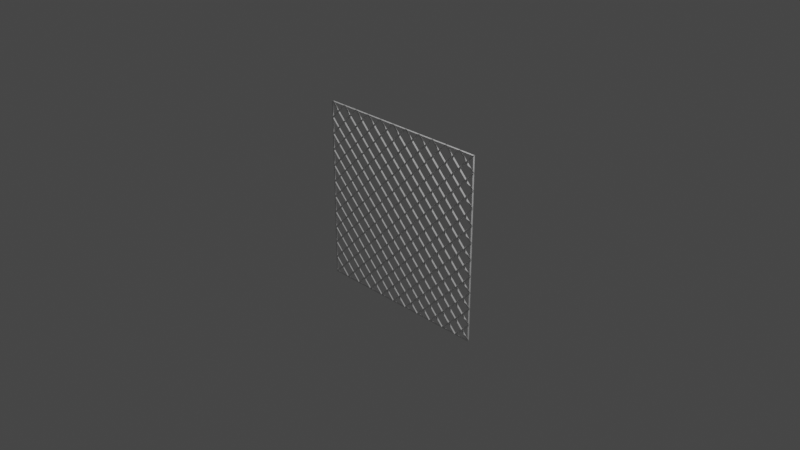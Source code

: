 # Source: Chain_Link_Fence.blend  (saved by Blender 2.90.8; exported with 4.5.12 LTS)
import bpy
from mathutils import Matrix  # noqa: F401  (used for matrix-valued properties, if any)

bpy.ops.wm.read_factory_settings(use_empty=True)
scene = bpy.context.scene
scene.name = 'Scene'

# ---- collections
col_collection = bpy.data.collections.new('Collection'); scene.collection.children.link(col_collection)

# ---- world
world_world = bpy.data.worlds.new('World'); scene.world = world_world
world_world.use_nodes = True; world_world.node_tree.nodes.clear()
_N = world_world.node_tree.nodes; _L = world_world.node_tree.links
n0 = _N.new('ShaderNodeOutputWorld'); n0.name = 'World Output'; n0.location = (300, 300)
n1 = _N.new('ShaderNodeBackground'); n1.name = 'Background'; n1.location = (10, 300)
n1.inputs[0].default_value = (0.05088, 0.05088, 0.05088, 1.0)
_L.new(n1.outputs[0], n0.inputs[0])
n0.is_active_output = True
world_world.color = (0.05088, 0.05088, 0.05088)
world_world.use_sun_shadow = False
world_world.sun_shadow_jitter_overblur = 0.0

# ---- cameras
cam_camera = bpy.data.cameras.new('Camera')
cam_camera.clip_end = 100.0
cam_camera.ortho_scale = 7.314

# ---- lights
light_light = bpy.data.lights.new('Light', 'POINT')
light_light.transmission_factor = 0.0
light_light.energy = 1000.0
light_light.shadow_soft_size = 0.1
light_light.shadow_maximum_resolution = 0.006
light_light.use_absolute_resolution = True

# ---- meshes
me_plane = bpy.data.meshes.new('Plane')
me_plane.from_pydata([(-1.0, -1.0, 0.0), (1.0, -1.0, 0.0), (-1.0, 1.0, 0.0), (1.0, 1.0, 0.0), (-1.0, 0.8182, 0.0), (-1.0, 0.6364, 0.0), (-1.0, 0.4545, 0.0), (-1.0, 0.2727, 0.0), (-1.0, 0.09091, 0.0), (-1.0, -0.09091, 0.0), (-1.0, -0.2727, 0.0), (-1.0, -0.4545, 0.0), (-1.0, -0.6364, 0.0), (-1.0, -0.8182, 0.0), (-0.8182, -1.0, 0.0), (-0.6364, -1.0, 0.0), (-0.4545, -1.0, 0.0), (-0.2727, -1.0, 0.0), (-0.09091, -1.0, 0.0), (0.09091, -1.0, 0.0), (0.2727, -1.0, 0.0), (0.4545, -1.0, 0.0), (0.6364, -1.0, 0.0), (0.8182, -1.0, 0.0), (1.0, -0.8182, 0.0), (1.0, -0.6364, 0.0), (1.0, -0.4545, 0.0), (1.0, -0.2727, 0.0), (1.0, -0.09091, 0.0), (1.0, 0.09091, 0.0), (1.0, 0.2727, 0.0), (1.0, 0.4545, 0.0), (1.0, 0.6364, 0.0), (1.0, 0.8182, 0.0), (0.8182, 1.0, 0.0), (0.6364, 1.0, 0.0), (0.4545, 1.0, 0.0), (0.2727, 1.0, 0.0), (0.09091, 1.0, 0.0), (-0.09091, 1.0, 0.0), (-0.2727, 1.0, 0.0), (-0.4545, 1.0, 0.0), (-0.6364, 1.0, 0.0), (-0.8182, 1.0, 0.0), (-0.8182, -0.8182, 0.0), (-0.8182, -0.6364, 0.0), (-0.8182, -0.4545, 0.0), (-0.8182, -0.2727, 0.0), (-0.8182, -0.09091, 0.0), (-0.8182, 0.09091, 0.0), (-0.8182, 0.2727, 0.0), (-0.8182, 0.4545, 0.0), (-0.8182, 0.6364, 0.0), (-0.8182, 0.8182, 0.0), (-0.6364, -0.8182, 0.0), (-0.6364, -0.6364, 0.0), (-0.6364, -0.4545, 0.0), (-0.6364, -0.2727, 0.0), (-0.6364, -0.09091, 0.0), (-0.6364, 0.09091, 0.0), (-0.6364, 0.2727, 0.0), (-0.6364, 0.4545, 0.0), (-0.6364, 0.6364, 0.0), (-0.6364, 0.8182, 0.0), (-0.4545, -0.8182, 0.0), (-0.4545, -0.6364, 0.0), (-0.4545, -0.4545, 0.0), (-0.4545, -0.2727, 0.0), (-0.4545, -0.09091, 0.0), (-0.4545, 0.09091, 0.0), (-0.4545, 0.2727, 0.0), (-0.4545, 0.4545, 0.0), (-0.4545, 0.6364, 0.0), (-0.4545, 0.8182, 0.0), (-0.2727, -0.8182, 0.0), (-0.2727, -0.6364, 0.0), (-0.2727, -0.4545, 0.0), (-0.2727, -0.2727, 0.0), (-0.2727, -0.09091, 0.0), (-0.2727, 0.09091, 0.0), (-0.2727, 0.2727, 0.0), (-0.2727, 0.4545, 0.0), (-0.2727, 0.6364, 0.0), (-0.2727, 0.8182, 0.0), (-0.09091, -0.8182, 0.0), (-0.09091, -0.6364, 0.0), (-0.09091, -0.4545, 0.0), (-0.09091, -0.2727, 0.0), (-0.09091, -0.09091, 0.0), (-0.09091, 0.09091, 0.0), (-0.09091, 0.2727, 0.0), (-0.09091, 0.4545, 0.0), (-0.09091, 0.6364, 0.0), (-0.09091, 0.8182, 0.0), (0.09091, -0.8182, 0.0), (0.09091, -0.6364, 0.0), (0.09091, -0.4545, 0.0), (0.09091, -0.2727, 0.0), (0.09091, -0.09091, 0.0), (0.09091, 0.09091, 0.0), (0.09091, 0.2727, 0.0), (0.09091, 0.4545, 0.0), (0.09091, 0.6364, 0.0), (0.09091, 0.8182, 0.0), (0.2727, -0.8182, 0.0), (0.2727, -0.6364, 0.0), (0.2727, -0.4545, 0.0), (0.2727, -0.2727, 0.0), (0.2727, -0.09091, 0.0), (0.2727, 0.09091, 0.0), (0.2727, 0.2727, 0.0), (0.2727, 0.4545, 0.0), (0.2727, 0.6364, 0.0), (0.2727, 0.8182, 0.0), (0.4545, -0.8182, 0.0), (0.4545, -0.6364, 0.0), (0.4545, -0.4545, 0.0), (0.4545, -0.2727, 0.0), (0.4545, -0.09091, 0.0), (0.4545, 0.09091, 0.0), (0.4545, 0.2727, 0.0), (0.4545, 0.4545, 0.0), (0.4545, 0.6364, 0.0), (0.4545, 0.8182, 0.0), (0.6364, -0.8182, 0.0), (0.6364, -0.6364, 0.0), (0.6364, -0.4545, 0.0), (0.6364, -0.2727, 0.0), (0.6364, -0.09091, 0.0), (0.6364, 0.09091, 0.0), (0.6364, 0.2727, 0.0), (0.6364, 0.4545, 0.0), (0.6364, 0.6364, 0.0), (0.6364, 0.8182, 0.0), (0.8182, -0.8182, 0.0), (0.8182, -0.6364, 0.0), (0.8182, -0.4545, 0.0), (0.8182, -0.2727, 0.0), (0.8182, -0.09091, 0.0), (0.8182, 0.09091, 0.0), (0.8182, 0.2727, 0.0), (0.8182, 0.4545, 0.0), (0.8182, 0.6364, 0.0), (0.8182, 0.8182, 0.0), (0.9091, 0.9091, 0.0), (-0.9091, 0.9091, 0.0), (-0.7273, 0.9091, 0.0), (-0.5455, 0.9091, 0.0), (-0.3636, 0.9091, 0.0), (-0.1818, 0.9091, 0.0), (-2.049e-08, 0.9091, 0.0), (0.1818, 0.9091, 0.0), (0.3636, 0.9091, 0.0), (0.5455, 0.9091, 0.0), (0.7273, 0.9091, 0.0), (-0.9091, -0.9091, 0.0), (-0.9091, -0.7273, 0.0), (-0.9091, -0.5455, 0.0), (-0.9091, -0.3636, 0.0), (-0.9091, -0.1818, 0.0), (-0.9091, 0.0, 0.0), (-0.9091, 0.1818, 0.0), (-0.9091, 0.3636, 0.0), (-0.9091, 0.5455, 0.0), (-0.9091, 0.7273, 0.0), (-0.7273, -0.9091, 0.0), (-0.7273, -0.7273, 0.0), (-0.7273, -0.5455, 0.0), (-0.7273, -0.3636, 0.0), (-0.7273, -0.1818, 0.0), (-0.7273, 2.049e-08, 0.0), (-0.7273, 0.1818, 0.0), (-0.7273, 0.3636, 0.0), (-0.7273, 0.5455, 0.0), (-0.7273, 0.7273, 0.0), (-0.5455, -0.9091, 0.0), (-0.5455, -0.7273, 0.0), (-0.5455, -0.5455, 0.0), (-0.5455, -0.3636, 0.0), (-0.5455, -0.1818, 0.0), (-0.5455, 2.049e-08, 0.0), (-0.5455, 0.1818, 0.0), (-0.5455, 0.3636, 0.0), (-0.5455, 0.5455, 0.0), (-0.5455, 0.7273, 0.0), (-0.3636, -0.9091, 0.0), (-0.3636, -0.7273, 0.0), (-0.3636, -0.5455, 0.0), (-0.3636, -0.3636, 0.0), (-0.3636, -0.1818, 0.0), (-0.3636, 2.049e-08, 0.0), (-0.3636, 0.1818, 0.0), (-0.3636, 0.3636, 0.0), (-0.3636, 0.5455, 0.0), (-0.3636, 0.7273, 0.0), (-0.1818, -0.9091, 0.0), (-0.1818, -0.7273, 0.0), (-0.1818, -0.5455, 0.0), (-0.1818, -0.3636, 0.0), (-0.1818, -0.1818, 0.0), (-0.1818, 2.049e-08, 0.0), (-0.1818, 0.1818, 0.0), (-0.1818, 0.3636, 0.0), (-0.1818, 0.5455, 0.0), (-0.1818, 0.7273, 0.0), (1.793e-08, -0.9091, 0.0), (1.281e-08, -0.7273, 0.0), (1.024e-08, -0.5455, 0.0), (1.024e-08, -0.3636, 0.0), (5.122e-09, -0.1818, 0.0), (-2.561e-09, 2.561e-08, 0.0), (-5.122e-09, 0.1818, 0.0), (-1.024e-08, 0.3636, 0.0), (-1.024e-08, 0.5455, 0.0), (-1.793e-08, 0.7273, 0.0), (0.1818, -0.9091, 0.0), (0.1818, -0.7273, 0.0), (0.1818, -0.5455, 0.0), (0.1818, -0.3636, 0.0), (0.1818, -0.1818, 0.0), (0.1818, 2.049e-08, 0.0), (0.1818, 0.1818, 0.0), (0.1818, 0.3636, 0.0), (0.1818, 0.5455, 0.0), (0.1818, 0.7273, 0.0), (0.3636, -0.9091, 0.0), (0.3636, -0.7273, 0.0), (0.3636, -0.5455, 0.0), (0.3636, -0.3636, 0.0), (0.3636, -0.1818, 0.0), (0.3636, 2.049e-08, 0.0), (0.3636, 0.1818, 0.0), (0.3636, 0.3636, 0.0), (0.3636, 0.5455, 0.0), (0.3636, 0.7273, 0.0), (0.5455, -0.9091, 0.0), (0.5455, -0.7273, 0.0), (0.5455, -0.5455, 0.0), (0.5455, -0.3636, 0.0), (0.5455, -0.1818, 0.0), (0.5455, 2.049e-08, 0.0), (0.5455, 0.1818, 0.0), (0.5455, 0.3636, 0.0), (0.5455, 0.5455, 0.0), (0.5455, 0.7273, 0.0), (0.7273, -0.9091, 0.0), (0.7273, -0.7273, 0.0), (0.7273, -0.5455, 0.0), (0.7273, -0.3636, 0.0), (0.7273, -0.1818, 0.0), (0.7273, 2.049e-08, 0.0), (0.7273, 0.1818, 0.0), (0.7273, 0.3636, 0.0), (0.7273, 0.5455, 0.0), (0.7273, 0.7273, 0.0), (0.9091, -0.9091, 0.0), (0.9091, -0.7273, 0.0), (0.9091, -0.5455, 0.0), (0.9091, -0.3636, 0.0), (0.9091, -0.1818, 0.0), (0.9091, 2.049e-08, 0.0), (0.9091, 0.1818, 0.0), (0.9091, 0.3636, 0.0), (0.9091, 0.5455, 0.0), (0.9091, 0.7273, 0.0)], [], [(55, 167, 45, 166), (65, 177, 55, 176), (68, 180, 58, 179), (47, 169, 48, 159), (19, 215, 94, 205), (111, 233, 112, 223), (125, 237, 115, 236), (101, 213, 91, 212), (55, 177, 56, 167), (0, 14, 155), (14, 15, 165), (15, 16, 175), (16, 17, 185), (17, 18, 195), (18, 19, 205), (19, 20, 215), (20, 21, 225), (21, 22, 235), (22, 23, 245), (23, 1, 255), (106, 228, 107, 218), (112, 224, 102, 223), (33, 3, 144), (3, 34, 144), (142, 264, 143, 254), (89, 211, 90, 201), (43, 2, 145), (2, 4, 145), (133, 154, 35, 153), (42, 43, 146), (68, 190, 69, 180), (41, 42, 147), (61, 183, 62, 173), (40, 41, 148), (32, 264, 142, 263), (39, 40, 149), (28, 260, 138, 259), (38, 39, 150), (20, 225, 104, 215), (37, 38, 151), (66, 178, 56, 177), (36, 37, 152), (45, 157, 12, 156), (35, 36, 153), (34, 35, 154), (53, 146, 43, 145), (64, 176, 54, 175), (13, 0, 155), (72, 184, 62, 183), (63, 184, 73, 147), (12, 13, 156), (44, 166, 45, 156), (112, 234, 113, 224), (11, 12, 157), (110, 222, 100, 221), (102, 224, 103, 214), (10, 11, 158), (127, 249, 128, 239), (49, 161, 8, 160), (9, 10, 159), (49, 171, 50, 161), (128, 250, 129, 240), (8, 9, 160), (96, 208, 86, 207), (132, 254, 133, 244), (7, 8, 161), (111, 223, 101, 222), (58, 180, 59, 170), (6, 7, 162), (21, 235, 114, 225), (135, 257, 136, 247), (5, 6, 163), (34, 154, 143, 144), (4, 5, 164), (143, 264, 33, 144), (52, 164, 5, 163), (15, 175, 54, 165), (53, 174, 63, 146), (25, 257, 135, 256), (136, 248, 126, 247), (141, 253, 131, 252), (137, 249, 127, 248), (56, 178, 57, 168), (138, 250, 128, 249), (59, 181, 60, 171), (29, 261, 139, 260), (83, 149, 40, 148), (119, 231, 109, 230), (67, 179, 57, 178), (75, 187, 65, 186), (48, 160, 9, 159), (44, 156, 13, 155), (135, 247, 125, 246), (64, 186, 65, 176), (24, 256, 134, 255), (72, 194, 73, 184), (54, 176, 55, 166), (16, 185, 64, 175), (56, 168, 46, 167), (82, 194, 72, 193), (113, 152, 37, 151), (66, 188, 67, 178), (90, 212, 91, 202), (73, 194, 83, 148), (85, 207, 86, 197), (86, 198, 76, 197), (79, 201, 80, 191), (138, 260, 139, 250), (115, 237, 116, 227), (109, 221, 99, 220), (14, 165, 44, 155), (91, 213, 92, 203), (74, 196, 75, 186), (76, 188, 66, 187), (75, 197, 76, 187), (117, 239, 118, 229), (57, 179, 58, 169), (46, 168, 47, 158), (80, 192, 70, 191), (107, 219, 97, 218), (76, 198, 77, 188), (118, 230, 108, 229), (97, 219, 98, 209), (27, 259, 137, 258), (109, 231, 110, 221), (81, 193, 71, 192), (120, 242, 121, 232), (100, 212, 90, 211), (121, 243, 122, 233), (137, 259, 138, 249), (127, 239, 117, 238), (128, 240, 118, 239), (67, 189, 68, 179), (18, 205, 84, 195), (50, 162, 7, 161), (59, 171, 49, 170), (101, 223, 102, 213), (99, 221, 100, 211), (140, 252, 130, 251), (126, 238, 116, 237), (17, 195, 74, 185), (98, 210, 88, 209), (88, 210, 89, 200), (87, 209, 88, 199), (102, 214, 92, 213), (103, 151, 38, 150), (62, 184, 63, 174), (22, 245, 124, 235), (141, 263, 142, 253), (91, 203, 81, 202), (84, 206, 85, 196), (82, 204, 83, 194), (93, 214, 103, 150), (46, 158, 11, 157), (131, 243, 121, 242), (130, 252, 131, 242), (117, 229, 107, 228), (121, 233, 111, 232), (108, 220, 98, 219), (99, 211, 89, 210), (92, 214, 93, 204), (57, 169, 47, 168), (74, 186, 64, 185), (78, 200, 79, 190), (48, 170, 49, 160), (62, 174, 52, 173), (131, 253, 132, 243), (83, 204, 93, 149), (95, 207, 85, 206), (86, 208, 87, 198), (70, 192, 71, 182), (60, 182, 61, 172), (103, 224, 113, 151), (104, 226, 105, 216), (114, 226, 104, 225), (118, 240, 119, 230), (96, 218, 97, 208), (77, 189, 67, 188), (129, 241, 119, 240), (107, 229, 108, 219), (98, 220, 99, 210), (105, 227, 106, 217), (50, 172, 51, 162), (108, 230, 109, 220), (106, 218, 96, 217), (70, 182, 60, 181), (125, 247, 126, 237), (129, 251, 130, 241), (115, 227, 105, 226), (116, 228, 106, 227), (79, 191, 69, 190), (105, 217, 95, 216), (114, 236, 115, 226), (122, 234, 112, 233), (110, 232, 111, 222), (78, 190, 68, 189), (71, 183, 61, 182), (120, 232, 110, 231), (116, 238, 117, 228), (31, 263, 141, 262), (139, 261, 140, 251), (97, 209, 87, 208), (113, 234, 123, 152), (77, 199, 78, 189), (71, 193, 72, 183), (140, 262, 141, 252), (87, 199, 77, 198), (69, 191, 70, 181), (130, 242, 120, 241), (63, 147, 42, 146), (51, 163, 6, 162), (124, 246, 125, 236), (81, 203, 82, 193), (61, 173, 51, 172), (119, 241, 120, 231), (80, 202, 81, 192), (93, 150, 39, 149), (85, 197, 75, 196), (89, 201, 79, 200), (94, 216, 95, 206), (90, 202, 80, 201), (73, 148, 41, 147), (132, 244, 122, 243), (92, 204, 82, 203), (47, 159, 10, 158), (54, 166, 44, 165), (142, 254, 132, 253), (45, 167, 46, 157), (23, 255, 134, 245), (133, 254, 143, 154), (134, 256, 135, 246), (65, 187, 66, 177), (100, 222, 101, 212), (122, 244, 123, 234), (136, 258, 137, 248), (95, 217, 96, 207), (84, 196, 74, 195), (69, 181, 59, 180), (104, 216, 94, 215), (88, 200, 78, 199), (94, 206, 84, 205), (126, 248, 127, 238), (124, 236, 114, 235), (123, 244, 133, 153), (134, 246, 124, 245), (1, 24, 255), (52, 174, 53, 164), (24, 25, 256), (4, 164, 53, 145), (25, 26, 257), (123, 153, 36, 152), (26, 27, 258), (30, 262, 140, 261), (27, 28, 259), (58, 170, 48, 169), (28, 29, 260), (26, 258, 136, 257), (29, 30, 261), (60, 172, 50, 171), (30, 31, 262), (51, 173, 52, 163), (31, 32, 263), (139, 251, 129, 250), (32, 33, 264)])
_uv = me_plane.uv_layers.new(name='UVMap')
_uv.uv.foreach_set('vector', [0.1818, 0.1818, 0.1364, 0.2273, 0.09091, 0.1818, 0.1364, 0.1364, 0.2727, 0.1818, 0.2273, 0.2273, 0.1818, 0.1818, 0.2273, 0.1364, 0.2727, 0.4545, 0.2273, 0.5, 0.1818, 0.4545, 0.2273, 0.4091, 0.09091, 0.3636, 0.1364, 0.4091, 0.09091, 0.4545, 0.04545, 0.4091, 0.5455, 0.0, 0.5909, 0.04545, 0.5455, 0.09091, 0.5, 0.04545, 0.6364, 0.7273, 0.6818, 0.7727, 0.6364, 0.8182, 0.5909, 0.7727, 0.8182, 0.1818, 0.7727, 0.2273, 0.7273, 0.1818, 0.7727, 0.1364, 0.5455, 0.7273, 0.5, 0.7727, 0.4545, 0.7273, 0.5, 0.6818, 0.1818, 0.1818, 0.2273, 0.2273, 0.1818, 0.2727, 0.1364, 0.2273, 0.0, 0.0, 0.09091, 0.0, 0.04545, 0.04545, 0.09091, 0.0, 0.1818, 0.0, 0.1364, 0.04545, 0.1818, 0.0, 0.2727, 0.0, 0.2273, 0.04545, 0.2727, 0.0, 0.3636, 0.0, 0.3182, 0.04545, 0.3636, 0.0, 0.4545, 0.0, 0.4091, 0.04545, 0.4545, 0.0, 0.5455, 0.0, 0.5, 0.04545, 0.5455, 0.0, 0.6364, 0.0, 0.5909, 0.04545, 0.6364, 0.0, 0.7273, 0.0, 0.6818, 0.04545, 0.7273, 0.0, 0.8182, 0.0, 0.7727, 0.04545, 0.8182, 0.0, 0.9091, 0.0, 0.8636, 0.04545, 0.9091, 0.0, 1.0, 0.0, 0.9545, 0.04545, 0.6364, 0.2727, 0.6818, 0.3182, 0.6364, 0.3636, 0.5909, 0.3182, 0.6364, 0.8182, 0.5909, 0.8636, 0.5455, 0.8182, 0.5909, 0.7727, 1.0, 0.9091, 1.0, 1.0, 0.9545, 0.9545, 1.0, 1.0, 0.9091, 1.0, 0.9545, 0.9545, 0.9091, 0.8182, 0.9545, 0.8636, 0.9091, 0.9091, 0.8636, 0.8636, 0.4545, 0.5455, 0.5, 0.5909, 0.4545, 0.6364, 0.4091, 0.5909, 0.09091, 1.0, 0.0, 1.0, 0.04545, 0.9545, 0.0, 1.0, 0.0, 0.9091, 0.04545, 0.9545, 0.8182, 0.9091, 0.8636, 0.9545, 0.8182, 1.0, 0.7727, 0.9545, 0.1818, 1.0, 0.09091, 1.0, 0.1364, 0.9545, 0.2727, 0.4545, 0.3182, 0.5, 0.2727, 0.5455, 0.2273, 0.5, 0.2727, 1.0, 0.1818, 1.0, 0.2273, 0.9545, 0.1818, 0.7273, 0.2273, 0.7727, 0.1818, 0.8182, 0.1364, 0.7727, 0.3636, 1.0, 0.2727, 1.0, 0.3182, 0.9545, 1.0, 0.8182, 0.9545, 0.8636, 0.9091, 0.8182, 0.9545, 0.7727, 0.4545, 1.0, 0.3636, 1.0, 0.4091, 0.9545, 1.0, 0.4545, 0.9545, 0.5, 0.9091, 0.4545, 0.9545, 0.4091, 0.5455, 1.0, 0.4545, 1.0, 0.5, 0.9545, 0.6364, 0.0, 0.6818, 0.04545, 0.6364, 0.09091, 0.5909, 0.04545, 0.6364, 1.0, 0.5455, 1.0, 0.5909, 0.9545, 0.2727, 0.2727, 0.2273, 0.3182, 0.1818, 0.2727, 0.2273, 0.2273, 0.7273, 1.0, 0.6364, 1.0, 0.6818, 0.9545, 0.09091, 0.1818, 0.04545, 0.2273, 0.0, 0.1818, 0.04545, 0.1364, 0.8182, 1.0, 0.7273, 1.0, 0.7727, 0.9545, 0.9091, 1.0, 0.8182, 1.0, 0.8636, 0.9545, 0.09091, 0.9091, 0.1364, 0.9545, 0.09091, 1.0, 0.04545, 0.9545, 0.2727, 0.09091, 0.2273, 0.1364, 0.1818, 0.09091, 0.2273, 0.04545, 0.0, 0.09091, 0.0, 0.0, 0.04545, 0.04545, 0.2727, 0.8182, 0.2273, 0.8636, 0.1818, 0.8182, 0.2273, 0.7727, 0.1818, 0.9091, 0.2273, 0.8636, 0.2727, 0.9091, 0.2273, 0.9545, 0.0, 0.1818, 0.0, 0.09091, 0.04545, 0.1364, 0.09091, 0.09091, 0.1364, 0.1364, 0.09091, 0.1818, 0.04545, 0.1364, 0.6364, 0.8182, 0.6818, 0.8636, 0.6364, 0.9091, 0.5909, 0.8636, 0.0, 0.2727, 0.0, 0.1818, 0.04545, 0.2273, 0.6364, 0.6364, 0.5909, 0.6818, 0.5455, 0.6364, 0.5909, 0.5909, 0.5455, 0.8182, 0.5909, 0.8636, 0.5455, 0.9091, 0.5, 0.8636, 0.0, 0.3636, 0.0, 0.2727, 0.04545, 0.3182, 0.8182, 0.3636, 0.8636, 0.4091, 0.8182, 0.4545, 0.7727, 0.4091, 0.09091, 0.5455, 0.04545, 0.5909, 0.0, 0.5455, 0.04545, 0.5, 0.0, 0.4545, 0.0, 0.3636, 0.04545, 0.4091, 0.09091, 0.5455, 0.1364, 0.5909, 0.09091, 0.6364, 0.04545, 0.5909, 0.8182, 0.4545, 0.8636, 0.5, 0.8182, 0.5455, 0.7727, 0.5, 0.0, 0.5455, 0.0, 0.4545, 0.04545, 0.5, 0.5455, 0.2727, 0.5, 0.3182, 0.4545, 0.2727, 0.5, 0.2273, 0.8182, 0.8182, 0.8636, 0.8636, 0.8182, 0.9091, 0.7727, 0.8636, 0.0, 0.6364, 0.0, 0.5455, 0.04545, 0.5909, 0.6364, 0.7273, 0.5909, 0.7727, 0.5455, 0.7273, 0.5909, 0.6818, 0.1818, 0.4545, 0.2273, 0.5, 0.1818, 0.5455, 0.1364, 0.5, 0.0, 0.7273, 0.0, 0.6364, 0.04545, 0.6818, 0.7273, 0.0, 0.7727, 0.04545, 0.7273, 0.09091, 0.6818, 0.04545, 0.9091, 0.1818, 0.9545, 0.2273, 0.9091, 0.2727, 0.8636, 0.2273, 0.0, 0.8182, 0.0, 0.7273, 0.04545, 0.7727, 0.9091, 1.0, 0.8636, 0.9545, 0.9091, 0.9091, 0.9545, 0.9545, 0.0, 0.9091, 0.0, 0.8182, 0.04545, 0.8636, 0.9091, 0.9091, 0.9545, 0.8636, 1.0, 0.9091, 0.9545, 0.9545, 0.09091, 0.8182, 0.04545, 0.8636, 0.0, 0.8182, 0.04545, 0.7727, 0.1818, 0.0, 0.2273, 0.04545, 0.1818, 0.09091, 0.1364, 0.04545, 0.09091, 0.9091, 0.1364, 0.8636, 0.1818, 0.9091, 0.1364, 0.9545, 1.0, 0.1818, 0.9545, 0.2273, 0.9091, 0.1818, 0.9545, 0.1364, 0.9091, 0.2727, 0.8636, 0.3182, 0.8182, 0.2727, 0.8636, 0.2273, 0.9091, 0.7273, 0.8636, 0.7727, 0.8182, 0.7273, 0.8636, 0.6818, 0.9091, 0.3636, 0.8636, 0.4091, 0.8182, 0.3636, 0.8636, 0.3182, 0.1818, 0.2727, 0.2273, 0.3182, 0.1818, 0.3636, 0.1364, 0.3182, 0.9091, 0.4545, 0.8636, 0.5, 0.8182, 0.4545, 0.8636, 0.4091, 0.1818, 0.5455, 0.2273, 0.5909, 0.1818, 0.6364, 0.1364, 0.5909, 1.0, 0.5455, 0.9545, 0.5909, 0.9091, 0.5455, 0.9545, 0.5, 0.3636, 0.9091, 0.4091, 0.9545, 0.3636, 1.0, 0.3182, 0.9545, 0.7273, 0.5455, 0.6818, 0.5909, 0.6364, 0.5455, 0.6818, 0.5, 0.2727, 0.3636, 0.2273, 0.4091, 0.1818, 0.3636, 0.2273, 0.3182, 0.3636, 0.1818, 0.3182, 0.2273, 0.2727, 0.1818, 0.3182, 0.1364, 0.09091, 0.4545, 0.04545, 0.5, 0.0, 0.4545, 0.04545, 0.4091, 0.09091, 0.09091, 0.04545, 0.1364, 0.0, 0.09091, 0.04545, 0.04545, 0.9091, 0.1818, 0.8636, 0.2273, 0.8182, 0.1818, 0.8636, 0.1364, 0.2727, 0.09091, 0.3182, 0.1364, 0.2727, 0.1818, 0.2273, 0.1364, 1.0, 0.09091, 0.9545, 0.1364, 0.9091, 0.09091, 0.9545, 0.04545, 0.2727, 0.8182, 0.3182, 0.8636, 0.2727, 0.9091, 0.2273, 0.8636, 0.1818, 0.09091, 0.2273, 0.1364, 0.1818, 0.1818, 0.1364, 0.1364, 0.2727, 0.0, 0.3182, 0.04545, 0.2727, 0.09091, 0.2273, 0.04545, 0.1818, 0.2727, 0.1364, 0.3182, 0.09091, 0.2727, 0.1364, 0.2273, 0.3636, 0.8182, 0.3182, 0.8636, 0.2727, 0.8182, 0.3182, 0.7727, 0.6364, 0.9091, 0.6818, 0.9545, 0.6364, 1.0, 0.5909, 0.9545, 0.2727, 0.2727, 0.3182, 0.3182, 0.2727, 0.3636, 0.2273, 0.3182, 0.4545, 0.6364, 0.5, 0.6818, 0.4545, 0.7273, 0.4091, 0.6818, 0.2727, 0.9091, 0.3182, 0.8636, 0.3636, 0.9091, 0.3182, 0.9545, 0.4545, 0.1818, 0.5, 0.2273, 0.4545, 0.2727, 0.4091, 0.2273, 0.4545, 0.2727, 0.4091, 0.3182, 0.3636, 0.2727, 0.4091, 0.2273, 0.3636, 0.5455, 0.4091, 0.5909, 0.3636, 0.6364, 0.3182, 0.5909, 0.9091, 0.4545, 0.9545, 0.5, 0.9091, 0.5455, 0.8636, 0.5, 0.7273, 0.1818, 0.7727, 0.2273, 0.7273, 0.2727, 0.6818, 0.2273, 0.6364, 0.5455, 0.5909, 0.5909, 0.5455, 0.5455, 0.5909, 0.5, 0.09091, 0.0, 0.1364, 0.04545, 0.09091, 0.09091, 0.04545, 0.04545, 0.4545, 0.7273, 0.5, 0.7727, 0.4545, 0.8182, 0.4091, 0.7727, 0.3636, 0.09091, 0.4091, 0.1364, 0.3636, 0.1818, 0.3182, 0.1364, 0.3636, 0.2727, 0.3182, 0.3182, 0.2727, 0.2727, 0.3182, 0.2273, 0.3636, 0.1818, 0.4091, 0.2273, 0.3636, 0.2727, 0.3182, 0.2273, 0.7273, 0.3636, 0.7727, 0.4091, 0.7273, 0.4545, 0.6818, 0.4091, 0.1818, 0.3636, 0.2273, 0.4091, 0.1818, 0.4545, 0.1364, 0.4091, 0.09091, 0.2727, 0.1364, 0.3182, 0.09091, 0.3636, 0.04545, 0.3182, 0.3636, 0.6364, 0.3182, 0.6818, 0.2727, 0.6364, 0.3182, 0.5909, 0.6364, 0.3636, 0.5909, 0.4091, 0.5455, 0.3636, 0.5909, 0.3182, 0.3636, 0.2727, 0.4091, 0.3182, 0.3636, 0.3636, 0.3182, 0.3182, 0.7273, 0.4545, 0.6818, 0.5, 0.6364, 0.4545, 0.6818, 0.4091, 0.5455, 0.3636, 0.5909, 0.4091, 0.5455, 0.4545, 0.5, 0.4091, 1.0, 0.3636, 0.9545, 0.4091, 0.9091, 0.3636, 0.9545, 0.3182, 0.6364, 0.5455, 0.6818, 0.5909, 0.6364, 0.6364, 0.5909, 0.5909, 0.3636, 0.7273, 0.3182, 0.7727, 0.2727, 0.7273, 0.3182, 0.6818, 0.7273, 0.6364, 0.7727, 0.6818, 0.7273, 0.7273, 0.6818, 0.6818, 0.5455, 0.6364, 0.5, 0.6818, 0.4545, 0.6364, 0.5, 0.5909, 0.7273, 0.7273, 0.7727, 0.7727, 0.7273, 0.8182, 0.6818, 0.7727, 0.9091, 0.3636, 0.9545, 0.4091, 0.9091, 0.4545, 0.8636, 0.4091, 0.8182, 0.3636, 0.7727, 0.4091, 0.7273, 0.3636, 0.7727, 0.3182, 0.8182, 0.4545, 0.7727, 0.5, 0.7273, 0.4545, 0.7727, 0.4091, 0.2727, 0.3636, 0.3182, 0.4091, 0.2727, 0.4545, 0.2273, 0.4091, 0.4545, 0.0, 0.5, 0.04545, 0.4545, 0.09091, 0.4091, 0.04545, 0.09091, 0.6364, 0.04545, 0.6818, 0.0, 0.6364, 0.04545, 0.5909, 0.1818, 0.5455, 0.1364, 0.5909, 0.09091, 0.5455, 0.1364, 0.5, 0.5455, 0.7273, 0.5909, 0.7727, 0.5455, 0.8182, 0.5, 0.7727, 0.5455, 0.5455, 0.5909, 0.5909, 0.5455, 0.6364, 0.5, 0.5909, 0.9091, 0.6364, 0.8636, 0.6818, 0.8182, 0.6364, 0.8636, 0.5909, 0.8182, 0.2727, 0.7727, 0.3182, 0.7273, 0.2727, 0.7727, 0.2273, 0.3636, 0.0, 0.4091, 0.04545, 0.3636, 0.09091, 0.3182, 0.04545, 0.5455, 0.4545, 0.5, 0.5, 0.4545, 0.4545, 0.5, 0.4091, 0.4545, 0.4545, 0.5, 0.5, 0.4545, 0.5455, 0.4091, 0.5, 0.4545, 0.3636, 0.5, 0.4091, 0.4545, 0.4545, 0.4091, 0.4091, 0.5455, 0.8182, 0.5, 0.8636, 0.4545, 0.8182, 0.5, 0.7727, 0.5455, 0.9091, 0.5909, 0.9545, 0.5455, 1.0, 0.5, 0.9545, 0.1818, 0.8182, 0.2273, 0.8636, 0.1818, 0.9091, 0.1364, 0.8636, 0.8182, 0.0, 0.8636, 0.04545, 0.8182, 0.09091, 0.7727, 0.04545, 0.9091, 0.7273, 0.9545, 0.7727, 0.9091, 0.8182, 0.8636, 0.7727, 0.4545, 0.7273, 0.4091, 0.7727, 0.3636, 0.7273, 0.4091, 0.6818, 0.4545, 0.09091, 0.5, 0.1364, 0.4545, 0.1818, 0.4091, 0.1364, 0.3636, 0.8182, 0.4091, 0.8636, 0.3636, 0.9091, 0.3182, 0.8636, 0.4545, 0.9091, 0.5, 0.8636, 0.5455, 0.9091, 0.5, 0.9545, 0.09091, 0.2727, 0.04545, 0.3182, 0.0, 0.2727, 0.04545, 0.2273, 0.8182, 0.7273, 0.7727, 0.7727, 0.7273, 0.7273, 0.7727, 0.6818, 0.8182, 0.6364, 0.8636, 0.6818, 0.8182, 0.7273, 0.7727, 0.6818, 0.7273, 0.3636, 0.6818, 0.4091, 0.6364, 0.3636, 0.6818, 0.3182, 0.7273, 0.7273, 0.6818, 0.7727, 0.6364, 0.7273, 0.6818, 0.6818, 0.6364, 0.4545, 0.5909, 0.5, 0.5455, 0.4545, 0.5909, 0.4091, 0.5455, 0.5455, 0.5, 0.5909, 0.4545, 0.5455, 0.5, 0.5, 0.4545, 0.8182, 0.5, 0.8636, 0.4545, 0.9091, 0.4091, 0.8636, 0.1818, 0.3636, 0.1364, 0.4091, 0.09091, 0.3636, 0.1364, 0.3182, 0.3636, 0.09091, 0.3182, 0.1364, 0.2727, 0.09091, 0.3182, 0.04545, 0.3636, 0.4545, 0.4091, 0.5, 0.3636, 0.5455, 0.3182, 0.5, 0.09091, 0.4545, 0.1364, 0.5, 0.09091, 0.5455, 0.04545, 0.5, 0.1818, 0.8182, 0.1364, 0.8636, 0.09091, 0.8182, 0.1364, 0.7727, 0.8182, 0.7273, 0.8636, 0.7727, 0.8182, 0.8182, 0.7727, 0.7727, 0.3636, 0.9091, 0.4091, 0.8636, 0.4545, 0.9091, 0.4091, 0.9545, 0.5455, 0.1818, 0.5, 0.2273, 0.4545, 0.1818, 0.5, 0.1364, 0.4545, 0.2727, 0.5, 0.3182, 0.4545, 0.3636, 0.4091, 0.3182, 0.2727, 0.6364, 0.3182, 0.6818, 0.2727, 0.7273, 0.2273, 0.6818, 0.1818, 0.6364, 0.2273, 0.6818, 0.1818, 0.7273, 0.1364, 0.6818, 0.5455, 0.9091, 0.5909, 0.8636, 0.6364, 0.9091, 0.5909, 0.9545, 0.6364, 0.09091, 0.6818, 0.1364, 0.6364, 0.1818, 0.5909, 0.1364, 0.7273, 0.09091, 0.6818, 0.1364, 0.6364, 0.09091, 0.6818, 0.04545, 0.7273, 0.4545, 0.7727, 0.5, 0.7273, 0.5455, 0.6818, 0.5, 0.5455, 0.2727, 0.5909, 0.3182, 0.5455, 0.3636, 0.5, 0.3182, 0.3636, 0.3636, 0.3182, 0.4091, 0.2727, 0.3636, 0.3182, 0.3182, 0.8182, 0.5455, 0.7727, 0.5909, 0.7273, 0.5455, 0.7727, 0.5, 0.6364, 0.3636, 0.6818, 0.4091, 0.6364, 0.4545, 0.5909, 0.4091, 0.5455, 0.4545, 0.5909, 0.5, 0.5455, 0.5455, 0.5, 0.5, 0.6364, 0.1818, 0.6818, 0.2273, 0.6364, 0.2727, 0.5909, 0.2273, 0.09091, 0.6364, 0.1364, 0.6818, 0.09091, 0.7273, 0.04545, 0.6818, 0.6364, 0.4545, 0.6818, 0.5, 0.6364, 0.5455, 0.5909, 0.5, 0.6364, 0.2727, 0.5909, 0.3182, 0.5455, 0.2727, 0.5909, 0.2273, 0.2727, 0.6364, 0.2273, 0.6818, 0.1818, 0.6364, 0.2273, 0.5909, 0.8182, 0.1818, 0.8636, 0.2273, 0.8182, 0.2727, 0.7727, 0.2273, 0.8182, 0.5455, 0.8636, 0.5909, 0.8182, 0.6364, 0.7727, 0.5909, 0.7273, 0.1818, 0.6818, 0.2273, 0.6364, 0.1818, 0.6818, 0.1364, 0.7273, 0.2727, 0.6818, 0.3182, 0.6364, 0.2727, 0.6818, 0.2273, 0.3636, 0.5455, 0.3182, 0.5909, 0.2727, 0.5455, 0.3182, 0.5, 0.6364, 0.1818, 0.5909, 0.2273, 0.5455, 0.1818, 0.5909, 0.1364, 0.7273, 0.09091, 0.7727, 0.1364, 0.7273, 0.1818, 0.6818, 0.1364, 0.7273, 0.8182, 0.6818, 0.8636, 0.6364, 0.8182, 0.6818, 0.7727, 0.6364, 0.6364, 0.6818, 0.6818, 0.6364, 0.7273, 0.5909, 0.6818, 0.3636, 0.4545, 0.3182, 0.5, 0.2727, 0.4545, 0.3182, 0.4091, 0.2727, 0.7273, 0.2273, 0.7727, 0.1818, 0.7273, 0.2273, 0.6818, 0.7273, 0.6364, 0.6818, 0.6818, 0.6364, 0.6364, 0.6818, 0.5909, 0.7273, 0.2727, 0.7727, 0.3182, 0.7273, 0.3636, 0.6818, 0.3182, 1.0, 0.7273, 0.9545, 0.7727, 0.9091, 0.7273, 0.9545, 0.6818, 0.9091, 0.5455, 0.9545, 0.5909, 0.9091, 0.6364, 0.8636, 0.5909, 0.5455, 0.3636, 0.5, 0.4091, 0.4545, 0.3636, 0.5, 0.3182, 0.6364, 0.9091, 0.6818, 0.8636, 0.7273, 0.9091, 0.6818, 0.9545, 0.3636, 0.3636, 0.4091, 0.4091, 0.3636, 0.4545, 0.3182, 0.4091, 0.2727, 0.7273, 0.3182, 0.7727, 0.2727, 0.8182, 0.2273, 0.7727, 0.9091, 0.6364, 0.9545, 0.6818, 0.9091, 0.7273, 0.8636, 0.6818, 0.4545, 0.3636, 0.4091, 0.4091, 0.3636, 0.3636, 0.4091, 0.3182, 0.2727, 0.5455, 0.3182, 0.5909, 0.2727, 0.6364, 0.2273, 0.5909, 0.8182, 0.6364, 0.7727, 0.6818, 0.7273, 0.6364, 0.7727, 0.5909, 0.1818, 0.9091, 0.2273, 0.9545, 0.1818, 1.0, 0.1364, 0.9545, 0.09091, 0.7273, 0.04545, 0.7727, 0.0, 0.7273, 0.04545, 0.6818, 0.8182, 0.09091, 0.8636, 0.1364, 0.8182, 0.1818, 0.7727, 0.1364, 0.3636, 0.7273, 0.4091, 0.7727, 0.3636, 0.8182, 0.3182, 0.7727, 0.1818, 0.7273, 0.1364, 0.7727, 0.09091, 0.7273, 0.1364, 0.6818, 0.7273, 0.5455, 0.7727, 0.5909, 0.7273, 0.6364, 0.6818, 0.5909, 0.3636, 0.6364, 0.4091, 0.6818, 0.3636, 0.7273, 0.3182, 0.6818, 0.4545, 0.9091, 0.5, 0.9545, 0.4545, 1.0, 0.4091, 0.9545, 0.4545, 0.1818, 0.4091, 0.2273, 0.3636, 0.1818, 0.4091, 0.1364, 0.4545, 0.5455, 0.4091, 0.5909, 0.3636, 0.5455, 0.4091, 0.5, 0.5455, 0.09091, 0.5909, 0.1364, 0.5455, 0.1818, 0.5, 0.1364, 0.4545, 0.6364, 0.4091, 0.6818, 0.3636, 0.6364, 0.4091, 0.5909, 0.2727, 0.9091, 0.3182, 0.9545, 0.2727, 1.0, 0.2273, 0.9545, 0.8182, 0.8182, 0.7727, 0.8636, 0.7273, 0.8182, 0.7727, 0.7727, 0.4545, 0.8182, 0.4091, 0.8636, 0.3636, 0.8182, 0.4091, 0.7727, 0.09091, 0.3636, 0.04545, 0.4091, 0.0, 0.3636, 0.04545, 0.3182, 0.1818, 0.09091, 0.1364, 0.1364, 0.09091, 0.09091, 0.1364, 0.04545, 0.9091, 0.8182, 0.8636, 0.8636, 0.8182, 0.8182, 0.8636, 0.7727, 0.09091, 0.1818, 0.1364, 0.2273, 0.09091, 0.2727, 0.04545, 0.2273, 0.9091, 0.0, 0.9545, 0.04545, 0.9091, 0.09091, 0.8636, 0.04545, 0.8182, 0.9091, 0.8636, 0.8636, 0.9091, 0.9091, 0.8636, 0.9545, 0.9091, 0.09091, 0.9545, 0.1364, 0.9091, 0.1818, 0.8636, 0.1364, 0.2727, 0.1818, 0.3182, 0.2273, 0.2727, 0.2727, 0.2273, 0.2273, 0.5455, 0.6364, 0.5909, 0.6818, 0.5455, 0.7273, 0.5, 0.6818, 0.7273, 0.8182, 0.7727, 0.8636, 0.7273, 0.9091, 0.6818, 0.8636, 0.9091, 0.2727, 0.9545, 0.3182, 0.9091, 0.3636, 0.8636, 0.3182, 0.5455, 0.1818, 0.5909, 0.2273, 0.5455, 0.2727, 0.5, 0.2273, 0.4545, 0.09091, 0.4091, 0.1364, 0.3636, 0.09091, 0.4091, 0.04545, 0.2727, 0.5455, 0.2273, 0.5909, 0.1818, 0.5455, 0.2273, 0.5, 0.6364, 0.09091, 0.5909, 0.1364, 0.5455, 0.09091, 0.5909, 0.04545, 0.4545, 0.4545, 0.4091, 0.5, 0.3636, 0.4545, 0.4091, 0.4091, 0.5455, 0.09091, 0.5, 0.1364, 0.4545, 0.09091, 0.5, 0.04545, 0.8182, 0.2727, 0.8636, 0.3182, 0.8182, 0.3636, 0.7727, 0.3182, 0.8182, 0.09091, 0.7727, 0.1364, 0.7273, 0.09091, 0.7727, 0.04545, 0.7273, 0.9091, 0.7727, 0.8636, 0.8182, 0.9091, 0.7727, 0.9545, 0.9091, 0.09091, 0.8636, 0.1364, 0.8182, 0.09091, 0.8636, 0.04545, 1.0, 0.0, 1.0, 0.09091, 0.9545, 0.04545, 0.09091, 0.8182, 0.1364, 0.8636, 0.09091, 0.9091, 0.04545, 0.8636, 1.0, 0.09091, 1.0, 0.1818, 0.9545, 0.1364, 0.0, 0.9091, 0.04545, 0.8636, 0.09091, 0.9091, 0.04545, 0.9545, 1.0, 0.1818, 1.0, 0.2727, 0.9545, 0.2273, 0.7273, 0.9091, 0.7727, 0.9545, 0.7273, 1.0, 0.6818, 0.9545, 1.0, 0.2727, 1.0, 0.3636, 0.9545, 0.3182, 1.0, 0.6364, 0.9545, 0.6818, 0.9091, 0.6364, 0.9545, 0.5909, 1.0, 0.3636, 1.0, 0.4545, 0.9545, 0.4091, 0.1818, 0.4545, 0.1364, 0.5, 0.09091, 0.4545, 0.1364, 0.4091, 1.0, 0.4545, 1.0, 0.5455, 0.9545, 0.5, 1.0, 0.2727, 0.9545, 0.3182, 0.9091, 0.2727, 0.9545, 0.2273, 1.0, 0.5455, 1.0, 0.6364, 0.9545, 0.5909, 0.1818, 0.6364, 0.1364, 0.6818, 0.09091, 0.6364, 0.1364, 0.5909, 1.0, 0.6364, 1.0, 0.7273, 0.9545, 0.6818, 0.09091, 0.7273, 0.1364, 0.7727, 0.09091, 0.8182, 0.04545, 0.7727, 1.0, 0.7273, 1.0, 0.8182, 0.9545, 0.7727, 0.9091, 0.5455, 0.8636, 0.5909, 0.8182, 0.5455, 0.8636, 0.5, 1.0, 0.8182, 1.0, 0.9091, 0.9545, 0.8636])
me_plane.use_remesh_fix_poles = True
me_plane.use_remesh_preserve_attributes = False
me_plane.use_mirror_vertex_groups = False
me_plane.update()

# ---- objects
ob_light = bpy.data.objects.new('Light', light_light)
ob_camera = bpy.data.objects.new('Camera', cam_camera)
ob_chain_link_fence = bpy.data.objects.new('Chain Link Fence', me_plane)

# ---- transforms, parenting, visibility, modifiers, constraints
ob_light.location = (4.076, 1.005, 5.904)
ob_light.rotation_euler = (0.6503, 0.05522, 1.866)
ob_light.lock_rotations_4d = False
ob_light.empty_display_type = 'ARROWS'
ob_light.color = (0.0, 0.0, 0.0, 0.0)
ob_light.lineart.crease_threshold = 0.0
ob_camera.location = (7.359, -6.926, 4.958)
ob_camera.rotation_euler = (1.109, 0.0, 0.8149)
ob_camera.lock_rotations_4d = False
ob_camera.empty_display_type = 'ARROWS'
ob_camera.color = (0.0, 0.0, 0.0, 0.0)
ob_camera.display_type = 'WIRE'
ob_camera.lineart.crease_threshold = 0.0
ob_chain_link_fence.location = (0.0, 0.0, 0.0)
ob_chain_link_fence.rotation_euler = (1.571, 0.0, 0.0)
ob_chain_link_fence.lineart.crease_threshold = 0.0
_m = ob_chain_link_fence.modifiers.new('Wireframe', 'WIREFRAME')

# ---- collection membership
col_collection.objects.link(ob_light)
col_collection.objects.link(ob_camera)
col_collection.objects.link(ob_chain_link_fence)

# ---- scene / render settings (as saved in the file)
scene.camera = ob_camera
scene.frame_start = 1; scene.frame_end = 250; scene.frame_set(1)
scene.render.engine = 'BLENDER_EEVEE_NEXT'
scene.cycles.use_denoising = False
scene.cycles.samples = 128
scene.cycles.sampling_pattern = 'TABULATED_SOBOL'
scene.cycles.use_adaptive_sampling = False
scene.cycles.use_light_tree = False
scene.view_settings.view_transform = 'Filmic'
bpy.context.view_layer.update()
